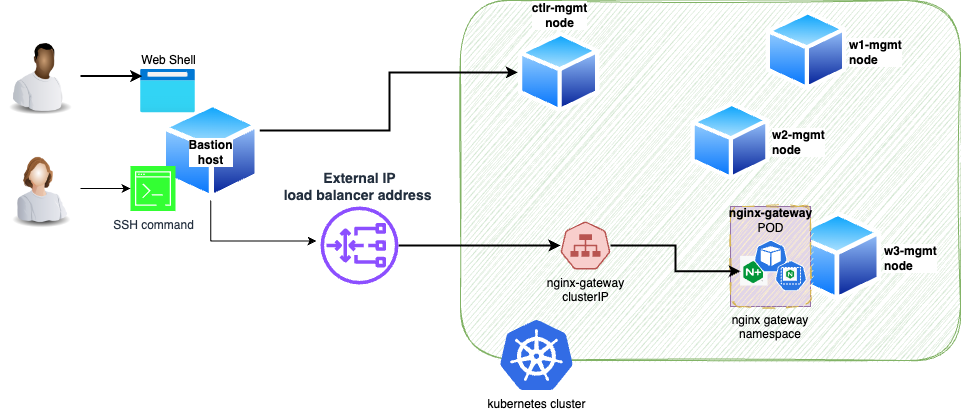

The diagram above was exported from draw.io. Its source (the exported page's mxGraphModel, read from the mxfile embedded in the PNG):
<mxGraphModel dx="1168" dy="948" grid="1" gridSize="10" guides="1" tooltips="1" connect="1" arrows="1" fold="1" page="1" pageScale="1" pageWidth="1169" pageHeight="827" math="0" shadow="0">
  <root>
    <mxCell id="0" />
    <mxCell id="1" parent="0" />
    <mxCell id="Qac8cQ6w53MGEMcTvJhm-2" value="" style="rounded=1;whiteSpace=wrap;html=1;sketch=1;curveFitting=1;jiggle=2;fillColor=#d5e8d4;strokeColor=#82b366;glass=0;" vertex="1" parent="1">
      <mxGeometry x="480" y="50" width="500" height="360" as="geometry" />
    </mxCell>
    <mxCell id="Qac8cQ6w53MGEMcTvJhm-3" value="&lt;b&gt;w1-mgmt&lt;br&gt;node&lt;/b&gt;" style="image;aspect=fixed;perimeter=ellipsePerimeter;html=1;align=left;shadow=0;dashed=0;spacingTop=3;image=img/lib/active_directory/generic_node.svg;labelPosition=right;verticalLabelPosition=middle;verticalAlign=middle;" vertex="1" parent="1">
      <mxGeometry x="785.11" y="60" width="81.63" height="80" as="geometry" />
    </mxCell>
    <mxCell id="Qac8cQ6w53MGEMcTvJhm-4" value="&lt;b&gt;w2-mgmt&lt;br&gt;node&lt;/b&gt;" style="image;aspect=fixed;perimeter=ellipsePerimeter;html=1;align=left;shadow=0;dashed=0;spacingTop=3;image=img/lib/active_directory/generic_node.svg;labelPosition=right;verticalLabelPosition=middle;verticalAlign=middle;" vertex="1" parent="1">
      <mxGeometry x="710" y="151.6" width="80" height="78.4" as="geometry" />
    </mxCell>
    <mxCell id="Qac8cQ6w53MGEMcTvJhm-5" value="&lt;b&gt;w3-mgmt&lt;br&gt;node&lt;/b&gt;" style="image;aspect=fixed;perimeter=ellipsePerimeter;html=1;align=left;shadow=0;dashed=0;spacingTop=3;image=img/lib/active_directory/generic_node.svg;labelPosition=right;verticalLabelPosition=middle;verticalAlign=middle;" vertex="1" parent="1">
      <mxGeometry x="810" y="261" width="91.84" height="90" as="geometry" />
    </mxCell>
    <mxCell id="Qac8cQ6w53MGEMcTvJhm-6" value="&lt;b&gt;ctlr-mgmt&lt;br&gt;node&lt;/b&gt;" style="image;aspect=fixed;perimeter=ellipsePerimeter;html=1;align=center;shadow=0;dashed=0;spacingTop=3;image=img/lib/active_directory/generic_node.svg;labelPosition=center;verticalLabelPosition=top;verticalAlign=bottom;" vertex="1" parent="1">
      <mxGeometry x="537.35" y="81.5" width="82.65" height="81" as="geometry" />
    </mxCell>
    <mxCell id="Qac8cQ6w53MGEMcTvJhm-9" value="kubernetes cluster" style="image;sketch=0;aspect=fixed;html=1;points=[];align=center;fontSize=12;image=img/lib/mscae/Kubernetes.svg;" vertex="1" parent="1">
      <mxGeometry x="520" y="370" width="72.92" height="70" as="geometry" />
    </mxCell>
    <mxCell id="Qac8cQ6w53MGEMcTvJhm-12" value="nginx-gateway&lt;br&gt;clusterIP" style="sketch=0;html=1;dashed=0;whitespace=wrap;fillColor=#f8cecc;strokeColor=#b85450;points=[[0.005,0.63,0],[0.1,0.2,0],[0.9,0.2,0],[0.5,0,0],[0.995,0.63,0],[0.72,0.99,0],[0.5,1,0],[0.28,0.99,0]];verticalLabelPosition=bottom;align=center;verticalAlign=top;shape=mxgraph.kubernetes.icon;prIcon=svc" vertex="1" parent="1">
      <mxGeometry x="580" y="271" width="50" height="48" as="geometry" />
    </mxCell>
    <mxCell id="Qac8cQ6w53MGEMcTvJhm-49" style="edgeStyle=orthogonalEdgeStyle;rounded=0;orthogonalLoop=1;jettySize=auto;html=1;entryX=0;entryY=0.5;entryDx=0;entryDy=0;strokeWidth=2;" edge="1" parent="1" source="Qac8cQ6w53MGEMcTvJhm-14" target="Qac8cQ6w53MGEMcTvJhm-6">
      <mxGeometry relative="1" as="geometry">
        <Array as="points">
          <mxPoint x="409" y="180" />
          <mxPoint x="409" y="122" />
        </Array>
      </mxGeometry>
    </mxCell>
    <mxCell id="Qac8cQ6w53MGEMcTvJhm-14" value="&lt;b&gt;Bastion&lt;br&gt;host&lt;br&gt;&lt;/b&gt;" style="image;aspect=fixed;perimeter=ellipsePerimeter;html=1;align=center;shadow=0;dashed=0;spacingTop=3;image=img/lib/active_directory/generic_node.svg;labelPosition=center;verticalLabelPosition=middle;verticalAlign=middle;" vertex="1" parent="1">
      <mxGeometry x="180" y="151.6" width="100.41" height="98.4" as="geometry" />
    </mxCell>
    <mxCell id="Qac8cQ6w53MGEMcTvJhm-15" value="" style="group;fillColor=#e1d5e7;strokeColor=#9673a6;" vertex="1" connectable="0" parent="1">
      <mxGeometry x="750" y="256" width="80" height="100" as="geometry" />
    </mxCell>
    <mxCell id="Qac8cQ6w53MGEMcTvJhm-16" value="nginx gateway&lt;br&gt;namespace" style="rounded=1;whiteSpace=wrap;html=1;dashed=1;dashPattern=12 12;labelPosition=center;verticalLabelPosition=bottom;align=center;verticalAlign=top;fillColor=#fff2cc;strokeColor=#d6b656;sketch=1;curveFitting=1;jiggle=2;" vertex="1" parent="Qac8cQ6w53MGEMcTvJhm-15">
      <mxGeometry width="80.00000000000001" height="100" as="geometry" />
    </mxCell>
    <mxCell id="Qac8cQ6w53MGEMcTvJhm-17" value="" style="group" vertex="1" connectable="0" parent="Qac8cQ6w53MGEMcTvJhm-15">
      <mxGeometry x="10.070493454179257" y="30.769230769230766" width="67.13662302786172" height="53.84615384615384" as="geometry" />
    </mxCell>
    <mxCell id="Qac8cQ6w53MGEMcTvJhm-18" value="" style="shape=image;imageAspect=0;aspect=fixed;verticalLabelPosition=bottom;verticalAlign=top;image=data:image/png,(base64 omitted: 1232 chars);" vertex="1" parent="Qac8cQ6w53MGEMcTvJhm-17">
      <mxGeometry y="19.09999999999994" width="27.41859684457873" height="29.65424639140652" as="geometry" />
    </mxCell>
    <mxCell id="Qac8cQ6w53MGEMcTvJhm-19" value="&lt;b&gt;nginx-gateway&lt;br&gt;&lt;/b&gt;POD" style="sketch=0;html=1;dashed=0;whitespace=wrap;fillColor=#2875E2;strokeColor=#ffffff;points=[[0.005,0.63,0],[0.1,0.2,0],[0.9,0.2,0],[0.5,0,0],[0.995,0.63,0],[0.72,0.99,0],[0.5,1,0],[0.28,0.99,0]];verticalLabelPosition=top;align=center;verticalAlign=bottom;shape=mxgraph.kubernetes.icon;prIcon=pod;labelPosition=center;" vertex="1" parent="Qac8cQ6w53MGEMcTvJhm-17">
      <mxGeometry x="13.427324605572343" width="33.56831151393086" height="37.692307692307686" as="geometry" />
    </mxCell>
    <mxCell id="Qac8cQ6w53MGEMcTvJhm-20" value="" style="group" vertex="1" connectable="0" parent="Qac8cQ6w53MGEMcTvJhm-17">
      <mxGeometry x="33.56831151393086" y="23.076923076923073" width="33.56831151393086" height="30.769230769230766" as="geometry" />
    </mxCell>
    <mxCell id="Qac8cQ6w53MGEMcTvJhm-21" value="" style="sketch=0;html=1;dashed=0;whitespace=wrap;fillColor=#2875E2;strokeColor=#ffffff;points=[[0.005,0.63,0],[0.1,0.2,0],[0.9,0.2,0],[0.5,0,0],[0.995,0.63,0],[0.72,0.99,0],[0.5,1,0],[0.28,0.99,0]];verticalLabelPosition=bottom;align=center;verticalAlign=top;shape=mxgraph.kubernetes.icon;prIcon=ns" vertex="1" parent="Qac8cQ6w53MGEMcTvJhm-20">
      <mxGeometry width="33.56831151393086" height="30.769230769230766" as="geometry" />
    </mxCell>
    <mxCell id="Qac8cQ6w53MGEMcTvJhm-22" value="" style="shape=image;imageAspect=0;aspect=fixed;verticalLabelPosition=bottom;verticalAlign=top;image=data:image/png,(base64 omitted: 1684 chars);" vertex="1" parent="Qac8cQ6w53MGEMcTvJhm-20">
      <mxGeometry x="9.351172493166452" y="8.020512820512813" width="13.874902092424758" height="12.85890119726978" as="geometry" />
    </mxCell>
    <mxCell id="Qac8cQ6w53MGEMcTvJhm-38" value="" style="image;html=1;image=img/lib/clip_art/people/Worker_Black_128x128.png" vertex="1" parent="1">
      <mxGeometry x="20" y="85.5" width="80" height="80" as="geometry" />
    </mxCell>
    <mxCell id="Qac8cQ6w53MGEMcTvJhm-39" value="" style="image;html=1;image=img/lib/clip_art/people/Worker_Woman_128x128.png;strokeWidth=2;" vertex="1" parent="1">
      <mxGeometry x="20" y="198" width="80" height="80" as="geometry" />
    </mxCell>
    <mxCell id="Qac8cQ6w53MGEMcTvJhm-41" value="Web Shell" style="image;aspect=fixed;html=1;points=[];align=center;fontSize=12;image=img/lib/azure2/general/Browser.svg;labelPosition=center;verticalLabelPosition=top;verticalAlign=bottom;" vertex="1" parent="1">
      <mxGeometry x="160" y="118.5" width="55" height="44" as="geometry" />
    </mxCell>
    <mxCell id="Qac8cQ6w53MGEMcTvJhm-42" value="SSH command" style="sketch=0;points=[[0,0,0],[0.25,0,0],[0.5,0,0],[0.75,0,0],[1,0,0],[0,1,0],[0.25,1,0],[0.5,1,0],[0.75,1,0],[1,1,0],[0,0.25,0],[0,0.5,0],[0,0.75,0],[1,0.25,0],[1,0.5,0],[1,0.75,0]];points=[[0,0,0],[0.25,0,0],[0.5,0,0],[0.75,0,0],[1,0,0],[0,1,0],[0.25,1,0],[0.5,1,0],[0.75,1,0],[1,1,0],[0,0.25,0],[0,0.5,0],[0,0.75,0],[1,0.25,0],[1,0.5,0],[1,0.75,0]];outlineConnect=0;fontColor=#232F3E;fillColor=#33FF33;strokeColor=#ffffff;dashed=0;verticalLabelPosition=bottom;verticalAlign=top;align=center;html=1;fontSize=12;fontStyle=0;aspect=fixed;shape=mxgraph.aws4.resourceIcon;resIcon=mxgraph.aws4.command_line_interface;" vertex="1" parent="1">
      <mxGeometry x="150" y="215.5" width="45" height="45" as="geometry" />
    </mxCell>
    <mxCell id="Qac8cQ6w53MGEMcTvJhm-43" style="edgeStyle=orthogonalEdgeStyle;rounded=0;orthogonalLoop=1;jettySize=auto;html=1;entryX=0;entryY=0.5;entryDx=0;entryDy=0;entryPerimeter=0;" edge="1" parent="1" source="Qac8cQ6w53MGEMcTvJhm-39" target="Qac8cQ6w53MGEMcTvJhm-42">
      <mxGeometry relative="1" as="geometry" />
    </mxCell>
    <mxCell id="Qac8cQ6w53MGEMcTvJhm-44" style="edgeStyle=orthogonalEdgeStyle;rounded=0;orthogonalLoop=1;jettySize=auto;html=1;entryX=0.031;entryY=0.162;entryDx=0;entryDy=0;entryPerimeter=0;strokeWidth=2;" edge="1" parent="1" source="Qac8cQ6w53MGEMcTvJhm-38" target="Qac8cQ6w53MGEMcTvJhm-41">
      <mxGeometry relative="1" as="geometry" />
    </mxCell>
    <mxCell id="Qac8cQ6w53MGEMcTvJhm-47" style="edgeStyle=orthogonalEdgeStyle;rounded=0;orthogonalLoop=1;jettySize=auto;html=1;strokeWidth=2;" edge="1" parent="1" source="Qac8cQ6w53MGEMcTvJhm-45" target="Qac8cQ6w53MGEMcTvJhm-12">
      <mxGeometry relative="1" as="geometry" />
    </mxCell>
    <mxCell id="Qac8cQ6w53MGEMcTvJhm-45" value="&lt;b style=&quot;font-size: 14px;&quot;&gt;External IP&lt;br&gt;load balancer address&amp;nbsp;&lt;/b&gt;" style="sketch=0;outlineConnect=0;fontColor=#232F3E;gradientColor=none;fillColor=#8C4FFF;strokeColor=none;dashed=0;verticalLabelPosition=top;verticalAlign=bottom;align=center;html=1;fontSize=12;fontStyle=0;aspect=fixed;pointerEvents=1;shape=mxgraph.aws4.gateway_load_balancer;labelPosition=center;" vertex="1" parent="1">
      <mxGeometry x="340" y="256" width="78" height="78" as="geometry" />
    </mxCell>
    <mxCell id="Qac8cQ6w53MGEMcTvJhm-46" style="edgeStyle=orthogonalEdgeStyle;rounded=0;orthogonalLoop=1;jettySize=auto;html=1;entryX=-0.051;entryY=0.442;entryDx=0;entryDy=0;entryPerimeter=0;" edge="1" parent="1" source="Qac8cQ6w53MGEMcTvJhm-14" target="Qac8cQ6w53MGEMcTvJhm-45">
      <mxGeometry relative="1" as="geometry">
        <Array as="points">
          <mxPoint x="230" y="291" />
        </Array>
      </mxGeometry>
    </mxCell>
    <mxCell id="Qac8cQ6w53MGEMcTvJhm-48" style="edgeStyle=orthogonalEdgeStyle;rounded=0;orthogonalLoop=1;jettySize=auto;html=1;entryX=0;entryY=0.5;entryDx=0;entryDy=0;strokeWidth=2;" edge="1" parent="1" source="Qac8cQ6w53MGEMcTvJhm-12" target="Qac8cQ6w53MGEMcTvJhm-18">
      <mxGeometry relative="1" as="geometry" />
    </mxCell>
  </root>
</mxGraphModel>